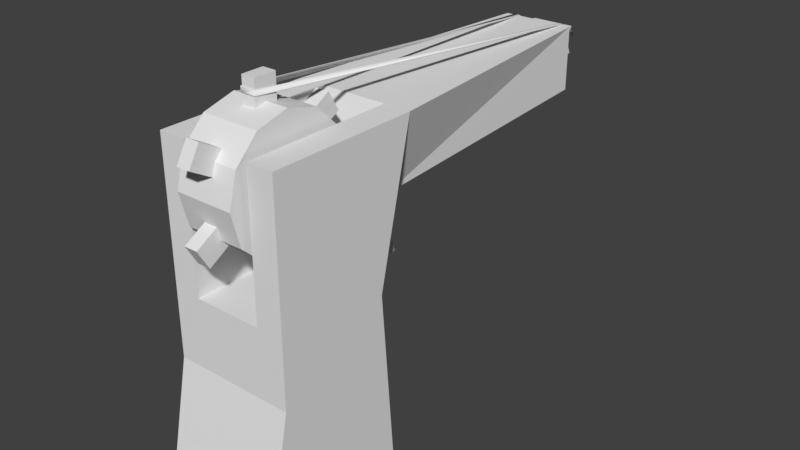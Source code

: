 # Source: rubber_gun.blend  (saved by Blender 2.77.0; exported with 4.5.12 LTS)
import bpy
from mathutils import Matrix  # noqa: F401  (used for matrix-valued properties, if any)

bpy.ops.wm.read_factory_settings(use_empty=True)
scene = bpy.context.scene
scene.name = 'Scene'

# ---- collections
col_collection_1 = bpy.data.collections.new('Collection 1'); scene.collection.children.link(col_collection_1)

# ---- world
world_world = bpy.data.worlds.new('World'); scene.world = world_world
world_world.color = (0.05088, 0.05088, 0.05088)
world_world.use_sun_shadow = False
world_world.sun_shadow_jitter_overblur = 0.0
world_world.cycles.sampling_method = 'MANUAL'

# ---- meshes
me_plane_001 = bpy.data.meshes.new('Plane.001')
me_plane_001.from_pydata([(-0.008181, 0.124, 0.04514), (-0.008181, 0.1233, 0.04363), (-0.007354, 0.1153, 0.04994), (-0.009009, 0.1153, 0.04993), (-0.002264, -0.01277, 0.0623), (-0.002288, -0.01278, 0.06065), (0.008181, 0.124, 0.04514), (0.008181, 0.1233, 0.04363), (0.007354, 0.1153, 0.04994), (0.009009, 0.1153, 0.04993), (0.002264, -0.01277, 0.0623), (0.002288, -0.01278, 0.06065), (-0.008347, 0.1243, 0.04519), (-0.008328, 0.1236, 0.04365), (-0.0076, 0.1154, 0.05017), (-0.009255, 0.1154, 0.05016), (-0.002431, -0.01301, 0.06247), (-0.002466, -0.01301, 0.06083), (0.008347, 0.1243, 0.04519), (0.008328, 0.1236, 0.04365), (0.0076, 0.1154, 0.05017), (0.009255, 0.1154, 0.05016), (0.002431, -0.01301, 0.06247), (0.002466, -0.01301, 0.06083)], [], [(10, 11, 5, 4), (0, 2, 3, 1), (2, 4, 5, 3), (6, 7, 9, 8), (8, 9, 11, 10), (0, 1, 7, 6), (22, 16, 17, 23), (12, 13, 15, 14), (14, 15, 17, 16), (18, 20, 21, 19), (20, 22, 23, 21), (12, 18, 19, 13), (9, 7, 19, 21), (7, 1, 13, 19), (8, 10, 22, 20), (3, 5, 17, 15), (6, 8, 20, 18), (1, 3, 15, 13), (5, 11, 23, 17), (4, 2, 14, 16), (2, 0, 12, 14), (10, 4, 16, 22), (0, 6, 18, 12), (11, 9, 21, 23)])
me_plane_001.polygons.foreach_set('use_smooth', [True] * 24)
me_plane_001.use_remesh_preserve_volume = False
me_plane_001.use_remesh_preserve_attributes = False
me_plane_001.use_mirror_vertex_groups = False
me_plane_001.update()
me_plane = bpy.data.meshes.new('Plane')
me_plane.from_pydata([(-0.02, -0.03381, -0.06081), (-0.01121, -0.025, 0.004157), (-0.007201, 0.1153, 0.04706), (-0.007201, 0.1153, 0.03781), (-0.01206, 0.1153, 0.02869), (-0.01206, 0.1153, 0.0499), (-0.007201, 0.1245, 0.04706), (-0.007201, 0.1245, 0.03781), (-0.007201, 0.1223, 0.04244), (-0.01121, -0.025, 0.05), (-0.02, -0.025, 0.05), (-0.02, -0.025, 0.000134), (-0.01121, 0.025, 0.05), (-0.009498, -0.008994, 0.05844), (-0.009498, -0.01931, 0.05567), (-0.009498, -0.02686, 0.04812), (-0.009498, -0.02963, 0.03781), (-0.009498, -0.02686, 0.02693), (-0.009498, -0.01931, 0.01994), (-0.009498, -0.008994, 0.01717), (-0.009498, 0.001323, 0.01994), (-0.009498, 0.008875, 0.02693), (-0.009498, 0.01164, 0.03781), (-0.009498, 0.008875, 0.04812), (-0.009498, 0.001323, 0.05567), (-0.009498, -0.01099, 0.03571), (-0.009498, -0.006994, 0.03571), (-0.009498, -0.01099, 0.03971), (-0.009498, -0.006994, 0.03971), (-0.01344, -0.01099, 0.03571), (-0.01344, -0.006994, 0.03571), (-0.01344, -0.01099, 0.03971), (-0.01344, -0.006994, 0.03971), (-0.01121, 0.0115, 0.004157), (0.02, -0.03381, -0.06081), (0.01121, -0.025, 0.004157), (0.007201, 0.1153, 0.04706), (0.007201, 0.1153, 0.03781), (0.01206, 0.1153, 0.02869), (0.01206, 0.1153, 0.0499), (0.007201, 0.1245, 0.04706), (0.007201, 0.1245, 0.03781), (0.02, 0.025, 0.05), (0.007201, 0.1223, 0.04244), (0.01121, -0.025, 0.05), (0.02, -0.025, 0.05), (0.02, -0.025, 0.000134), (0.01121, 0.025, 0.05), (0.009498, -0.008994, 0.05844), (0.009498, -0.01931, 0.05567), (0.009498, -0.02686, 0.04812), (0.009498, -0.02963, 0.03781), (0.009498, -0.02686, 0.02693), (0.009498, -0.01931, 0.01994), (0.009498, -0.008994, 0.01717), (0.009498, 0.001323, 0.01994), (0.009498, 0.008875, 0.02693), (0.009498, 0.01164, 0.03781), (0.009498, 0.008875, 0.04812), (0.009498, 0.001323, 0.05567), (0.009498, -0.01099, 0.03571), (0.009498, -0.006994, 0.03571), (0.009498, -0.01099, 0.03971), (0.009498, -0.006994, 0.03971), (0.01344, -0.01099, 0.03571), (0.01344, -0.006994, 0.03571), (0.01344, -0.01099, 0.03971), (0.01344, -0.006994, 0.03971), (0.01121, 0.0115, 0.004157), (-0.00222, -0.01263, 0.05567), (-0.00222, -0.005353, 0.05567), (0.00222, -0.01263, 0.05567), (0.00222, -0.005353, 0.05567), (-0.00222, -0.01263, 0.0654), (-0.00222, -0.005353, 0.0654), (0.00222, -0.01263, 0.0654), (0.00222, -0.005353, 0.0654), (-0.02, -0.025, -0.01803), (0.02, -0.025, -0.01803), (-0.02, 0.01798, -0.06081), (-0.01204, 0.0266, -0.06081), (-0.01204, 0.025, 0.01885), (-0.02, 0.01689, 0.01582), (-0.02, 0.025, 0.05), (-0.01206, 0.025, 0.02382), (0.01204, 0.0266, -0.06081), (0.02, 0.01798, -0.06081), (0.02, 0.01689, 0.01582), (0.01204, 0.025, 0.01885), (0.01206, 0.025, 0.02382), (-0.01204, 0.0214, 0.003524), (-0.02, 0.01309, -0.0003347), (0.02, 0.01309, -0.0003347), (0.01204, 0.0214, 0.003524), (-0.00222, 0.004741, 0.04985), (-0.00222, 0.008382, 0.04354), (0.00222, 0.004741, 0.04985), (0.00222, 0.008382, 0.04354), (-0.00222, 0.01316, 0.05471), (-0.00222, 0.0168, 0.0484), (0.00222, 0.01316, 0.05471), (0.00222, 0.0168, 0.0484), (-0.00222, -0.02637, 0.04354), (-0.00222, -0.02273, 0.04985), (0.00222, -0.02637, 0.04354), (0.00222, -0.02273, 0.04985), (-0.00222, -0.03479, 0.0484), (-0.00222, -0.03115, 0.05471), (0.00222, -0.03479, 0.0484), (0.00222, -0.03115, 0.05471), (-0.00222, -0.02273, 0.02558), (-0.00222, -0.02637, 0.03189), (0.00222, -0.02273, 0.02558), (0.00222, -0.02637, 0.03189), (-0.00222, -0.03115, 0.02072), (-0.00222, -0.03479, 0.02703), (0.00222, -0.03115, 0.02072), (0.00222, -0.03479, 0.02703), (-0.00222, -0.005353, 0.01975), (-0.00222, -0.01263, 0.01975), (0.00222, -0.005353, 0.01975), (0.00222, -0.01263, 0.01975), (-0.00222, -0.005353, 0.01003), (-0.00222, -0.01264, 0.01003), (0.00222, -0.005353, 0.01003), (0.00222, -0.01264, 0.01003), (-0.00222, 0.008382, 0.03189), (-0.00222, 0.004741, 0.02558), (0.00222, 0.008382, 0.03189), (0.00222, 0.00474, 0.02558), (-0.00222, 0.0168, 0.02703), (-0.00222, 0.01316, 0.02072), (0.00222, 0.0168, 0.02703), (0.00222, 0.01316, 0.02072), (-0.005823, 0.03105, 0.02611), (0.005823, 0.03105, 0.02611), (-0.005823, 0.03149, 0.01214), (0.005823, 0.03149, 0.01214), (-0.005823, 0.03548, -0.0004254), (0.005823, 0.03548, -0.0004254), (-0.005823, 0.03405, -0.0009836), (0.005823, 0.03405, -0.0009836), (-0.005823, 0.02326, 0.007209), (0.005823, 0.02326, 0.007209), (-0.005823, 0.01902, 0.02581), (0.005823, 0.01902, 0.02581)], [], [(81, 88, 93, 90), (89, 88, 81, 84), (90, 93, 85, 80), (7, 41, 37, 3), (77, 11, 82, 91), (8, 43, 41, 7), (11, 10, 83, 82), (4, 38, 89, 84), (6, 40, 43, 8), (46, 35, 1, 11), (2, 3, 4, 5), (2, 5, 39, 36), (2, 6, 8), (3, 2, 8, 7), (37, 38, 4, 3), (84, 83, 5, 4), (1, 9, 10, 11), (5, 83, 12), (35, 68, 33, 1), (83, 10, 9, 12), (57, 56, 21, 22), (54, 53, 18, 19), (51, 50, 15, 16), (58, 57, 22, 23), (55, 54, 19, 20), (52, 51, 16, 17), (59, 58, 23, 24), (56, 55, 20, 21), (53, 52, 17, 18), (48, 59, 24, 13), (50, 49, 14, 15), (14, 13, 24, 23, 22, 21, 20, 19, 18, 17, 16, 15), (33, 68, 47, 12), (49, 48, 13, 14), (28, 32, 31, 27), (25, 29, 30, 26), (26, 30, 32, 28), (27, 31, 29, 25), (1, 33, 12, 9), (78, 92, 87, 46), (46, 87, 42, 45), (36, 39, 38, 37), (5, 12, 47, 39), (36, 43, 40), (37, 41, 43, 36), (89, 38, 39, 42), (35, 46, 45, 44), (42, 47, 44, 45), (39, 47, 42), (49, 50, 51, 52, 53, 54, 55, 56, 57, 58, 59, 48), (63, 62, 66, 67), (60, 61, 65, 64), (61, 63, 67, 65), (62, 60, 64, 66), (35, 44, 47, 68), (36, 40, 6, 2), (77, 78, 46, 11), (74, 73, 75, 76), (72, 76, 75, 71), (70, 74, 76, 72), (69, 73, 74, 70), (71, 75, 73, 69), (0, 34, 78, 77), (34, 86, 92, 78), (79, 80, 85, 86, 34, 0), (81, 82, 83, 84), (87, 88, 89, 42), (91, 82, 81, 90), (93, 88, 87, 92), (79, 91, 90, 80), (85, 93, 92, 86), (0, 77, 91, 79), (99, 98, 100, 101), (97, 101, 100, 96), (95, 99, 101, 97), (94, 98, 99, 95), (96, 100, 98, 94), (107, 106, 108, 109), (105, 109, 108, 104), (103, 107, 109, 105), (102, 106, 107, 103), (104, 108, 106, 102), (115, 114, 116, 117), (113, 117, 116, 112), (111, 115, 117, 113), (110, 114, 115, 111), (112, 116, 114, 110), (123, 122, 124, 125), (121, 125, 124, 120), (119, 123, 125, 121), (118, 122, 123, 119), (120, 124, 122, 118), (131, 130, 132, 133), (129, 133, 132, 128), (127, 131, 133, 129), (126, 130, 131, 127), (128, 132, 130, 126), (134, 135, 137, 136), (136, 137, 139, 138), (138, 139, 141, 140), (140, 141, 143, 142), (142, 143, 145, 144), (138, 140, 142, 136), (136, 142, 144, 134), (137, 143, 141, 139), (135, 145, 143, 137)])
_uv = me_plane.uv_layers.new(name='UVMap')
_uv.uv.foreach_set('vector', [0.5203, 0.1238, 0.5203, 0.04101, 0.5719, 0.04101, 0.5719, 0.1238, 0.5036, 0.04095, 0.5203, 0.04101, 0.5203, 0.1238, 0.5036, 0.1238, 0.5719, 0.1238, 0.5719, 0.04101, 0.7892, 0.04101, 0.7892, 0.1238, 0.9409, 0.01367, 0.9409, 0.06227, 0.9092, 0.06227, 0.9092, 0.01367, 0.2435, 0.4263, 0.1822, 0.4264, 0.1291, 0.2825, 0.1836, 0.2955, 0.8881, 0.8932, 0.8881, 0.8446, 0.9041, 0.8446, 0.9041, 0.8932, 0.1822, 0.4264, 0.0139, 0.4266, 0.01367, 0.2548, 0.1291, 0.2825, 0.7474, 0.2487, 0.8303, 0.2487, 0.8303, 0.5538, 0.7474, 0.5538, 0.8723, 0.8932, 0.8723, 0.8446, 0.8881, 0.8446, 0.8881, 0.8932, 0.2199, 0.6485, 0.2334, 0.6787, 0.2334, 0.7557, 0.2199, 0.7859, 0.8797, 0.1549, 0.8479, 0.1549, 0.8166, 0.1385, 0.8895, 0.1385, 0.8797, 0.1549, 0.8895, 0.1385, 0.8895, 0.2199, 0.8797, 0.2035, 0.7341, 0.2127, 0.7341, 0.181, 0.7497, 0.1888, 0.7653, 0.2127, 0.7341, 0.2127, 0.7497, 0.1888, 0.7653, 0.181, 0.8479, 0.2035, 0.8166, 0.2199, 0.8166, 0.1385, 0.8479, 0.1549, 0.7203, 0.6485, 0.7203, 0.7387, 0.4155, 0.7378, 0.4155, 0.6649, 0.2334, 0.7557, 0.3881, 0.7557, 0.3881, 0.7859, 0.2199, 0.7859, 0.4872, 0.5939, 0.1824, 0.6211, 0.1824, 0.5909, 0.6003, 0.8892, 0.6003, 0.7661, 0.6774, 0.7661, 0.6774, 0.8892, 0.1824, 0.6211, 0.01367, 0.6211, 0.01367, 0.5909, 0.1824, 0.5909, 0.7842, 0.9098, 0.7477, 0.9098, 0.7477, 0.8446, 0.7842, 0.8446, 0.6572, 0.4315, 0.6228, 0.4315, 0.6228, 0.3663, 0.6572, 0.3663, 0.8818, 0.05018, 0.8818, 0.08516, 0.8166, 0.08516, 0.8166, 0.05018, 0.8192, 0.9098, 0.7842, 0.9098, 0.7842, 0.8446, 0.8192, 0.8446, 0.6924, 0.4315, 0.6572, 0.4315, 0.6572, 0.3663, 0.6924, 0.3663, 0.8818, 0.01367, 0.8818, 0.05018, 0.8166, 0.05018, 0.8166, 0.01367, 0.8449, 0.9098, 0.8192, 0.9098, 0.8192, 0.8446, 0.8449, 0.8446, 0.7186, 0.4315, 0.6924, 0.4315, 0.6924, 0.3663, 0.7186, 0.3663, 0.6228, 0.4315, 0.5981, 0.4315, 0.5981, 0.3663, 0.6228, 0.3663, 0.8576, 0.2835, 0.8576, 0.2487, 0.9229, 0.2487, 0.9229, 0.2835, 0.8818, 0.08516, 0.8818, 0.1111, 0.8166, 0.1111, 0.8166, 0.08516, 0.03202, 0.9302, 0.01367, 0.899, 0.01367, 0.863, 0.03202, 0.8318, 0.0638, 0.8137, 0.1023, 0.8133, 0.1323, 0.8318, 0.1506, 0.863, 0.1506, 0.899, 0.1341, 0.9298, 0.1005, 0.9483, 0.0638, 0.9483, 0.4152, 0.4433, 0.4152, 0.3663, 0.5708, 0.3663, 0.5708, 0.4433, 0.8576, 0.3183, 0.8576, 0.2835, 0.9229, 0.2835, 0.9229, 0.3183, 0.4638, 0.9621, 0.4774, 0.9621, 0.4774, 0.9756, 0.4638, 0.9756, 0.9691, 0.1578, 0.9827, 0.1578, 0.9827, 0.1713, 0.9691, 0.1713, 0.5456, 0.9757, 0.5456, 0.9621, 0.5591, 0.9621, 0.5591, 0.9757, 0.982, 0.6043, 0.9685, 0.6043, 0.9685, 0.5908, 0.982, 0.5908, 0.9052, 0.6485, 0.9052, 0.7716, 0.7477, 0.8172, 0.7477, 0.6485, 0.2435, 0.04374, 0.1836, 0.1746, 0.1291, 0.1875, 0.1822, 0.04366, 0.1822, 0.04366, 0.1291, 0.1875, 0.01367, 0.2153, 0.0139, 0.04343, 0.8797, 0.2035, 0.8895, 0.2199, 0.8166, 0.2199, 0.8479, 0.2035, 0.4872, 0.5939, 0.1824, 0.5909, 0.1824, 0.5139, 0.4872, 0.511, 0.7068, 0.2127, 0.6911, 0.1888, 0.7068, 0.181, 0.6755, 0.2127, 0.6755, 0.181, 0.6911, 0.1888, 0.7068, 0.2127, 0.7201, 0.3389, 0.4153, 0.3225, 0.4152, 0.2496, 0.7201, 0.2487, 0.2334, 0.6787, 0.2199, 0.6485, 0.3881, 0.6485, 0.3881, 0.6787, 0.1824, 0.4837, 0.1824, 0.5139, 0.01367, 0.5139, 0.01367, 0.4837, 0.4872, 0.511, 0.1824, 0.5139, 0.1824, 0.4837, 0.2966, 0.9302, 0.2648, 0.9483, 0.2281, 0.9483, 0.1945, 0.9298, 0.178, 0.899, 0.178, 0.863, 0.1963, 0.8318, 0.2263, 0.8133, 0.2648, 0.8137, 0.2966, 0.8318, 0.3149, 0.863, 0.3149, 0.899, 0.9502, 0.3179, 0.9502, 0.3044, 0.9638, 0.3044, 0.9638, 0.3179, 0.7186, 0.9728, 0.7186, 0.9863, 0.705, 0.9863, 0.705, 0.9728, 0.5183, 0.9621, 0.5183, 0.9756, 0.5047, 0.9756, 0.5047, 0.9621, 0.3423, 0.9767, 0.3423, 0.9632, 0.3558, 0.9632, 0.3558, 0.9767, 0.573, 0.9348, 0.4155, 0.9348, 0.4155, 0.7661, 0.573, 0.8116, 0.5996, 0.2127, 0.5996, 0.181, 0.6482, 0.181, 0.6482, 0.2127, 0.1586, 0.7859, 0.1586, 0.6485, 0.2199, 0.6485, 0.2199, 0.7859, 0.8503, 0.6211, 0.8503, 0.5966, 0.8656, 0.5966, 0.8656, 0.6211, 0.8973, 0.9205, 0.8973, 0.9533, 0.8723, 0.9533, 0.8723, 0.9205, 0.72, 0.7661, 0.72, 0.7989, 0.7047, 0.7989, 0.7047, 0.7661, 0.9496, 0.9205, 0.9496, 0.9533, 0.9246, 0.9533, 0.9246, 0.9205, 0.9466, 0.8446, 0.9466, 0.8774, 0.9314, 0.8774, 0.9314, 0.8446, 0.01367, 0.7859, 0.01367, 0.6485, 0.1586, 0.6485, 0.1586, 0.7859, 0.3879, 0.01367, 0.3876, 0.1916, 0.1836, 0.1746, 0.2435, 0.04374, 0.6892, 0.4837, 0.7183, 0.511, 0.7183, 0.5938, 0.6892, 0.6211, 0.5145, 0.6211, 0.5145, 0.4837, 0.5203, 0.1238, 0.5303, 0.1511, 0.4152, 0.1511, 0.5036, 0.1238, 0.5303, 0.01367, 0.5203, 0.04101, 0.5036, 0.04095, 0.4152, 0.01367, 0.5846, 0.1511, 0.5303, 0.1511, 0.5203, 0.1238, 0.5719, 0.1238, 0.5719, 0.04101, 0.5203, 0.04101, 0.5303, 0.01367, 0.5846, 0.01367, 0.3876, 0.2784, 0.1836, 0.2955, 0.1708, 0.2669, 0.3879, 0.2487, 0.3879, 0.2213, 0.1708, 0.2032, 0.1836, 0.1746, 0.3876, 0.1916, 0.3879, 0.4564, 0.2435, 0.4263, 0.1836, 0.2955, 0.3876, 0.2784, 0.932, 0.1986, 0.932, 0.22, 0.9168, 0.22, 0.9168, 0.1986, 0.6527, 0.9494, 0.6527, 0.9166, 0.6777, 0.9166, 0.6777, 0.9494, 0.7203, 0.9166, 0.7203, 0.9455, 0.705, 0.9455, 0.705, 0.9166, 0.9509, 0.4705, 0.9509, 0.5033, 0.9259, 0.5033, 0.9259, 0.4705, 0.9655, 0.2487, 0.9655, 0.2771, 0.9502, 0.2771, 0.9502, 0.2487, 0.9092, 0.1111, 0.9092, 0.08961, 0.9244, 0.08961, 0.9244, 0.1111, 0.798, 0.6211, 0.798, 0.5883, 0.823, 0.5883, 0.823, 0.6211, 0.9478, 0.7086, 0.9478, 0.737, 0.9325, 0.737, 0.9325, 0.7086, 0.3673, 0.9031, 0.3673, 0.9359, 0.3423, 0.9359, 0.3423, 0.9031, 0.9682, 0.04151, 0.9682, 0.01367, 0.9834, 0.01367, 0.9834, 0.04151, 0.4365, 0.9774, 0.4155, 0.9774, 0.4155, 0.9621, 0.4365, 0.9621, 0.6253, 0.9166, 0.6253, 0.9494, 0.6003, 0.9494, 0.6003, 0.9166, 0.7629, 0.9372, 0.7629, 0.9656, 0.7477, 0.9656, 0.7477, 0.9372, 0.9259, 0.3785, 0.9259, 0.3456, 0.9509, 0.3456, 0.9509, 0.3785, 0.9259, 0.6198, 0.9259, 0.5908, 0.9412, 0.5908, 0.9412, 0.6198, 0.9682, 0.0934, 0.9682, 0.06884, 0.9834, 0.06884, 0.9834, 0.0934, 0.9509, 0.4104, 0.9509, 0.4432, 0.9259, 0.4432, 0.9259, 0.4104, 0.9325, 0.6813, 0.9325, 0.6485, 0.9478, 0.6485, 0.9478, 0.6813, 0.9259, 0.5635, 0.9259, 0.5307, 0.9509, 0.5307, 0.9509, 0.5635, 0.7047, 0.859, 0.7047, 0.8262, 0.72, 0.8262, 0.72, 0.859, 0.9746, 0.1986, 0.9746, 0.2198, 0.9594, 0.2198, 0.9594, 0.1986, 0.7456, 0.6211, 0.7456, 0.5883, 0.7706, 0.5883, 0.7706, 0.6211, 0.8055, 0.9372, 0.8055, 0.965, 0.7902, 0.965, 0.7902, 0.9372, 0.9168, 0.1713, 0.9168, 0.1385, 0.9418, 0.1385, 0.9418, 0.1713, 0.9325, 0.7928, 0.9325, 0.7644, 0.9478, 0.7644, 0.9478, 0.7928, 0.4152, 0.2213, 0.4152, 0.1813, 0.4624, 0.1813, 0.4624, 0.2213, 0.4624, 0.2213, 0.4624, 0.1813, 0.5049, 0.1813, 0.5049, 0.2213, 0.5723, 0.2213, 0.5322, 0.2213, 0.5322, 0.2165, 0.5723, 0.2165, 0.5723, 0.2165, 0.5322, 0.2165, 0.5322, 0.181, 0.5723, 0.181, 0.3423, 0.8133, 0.3823, 0.8133, 0.3823, 0.8758, 0.3423, 0.8758, 0.8986, 0.567, 0.8934, 0.568, 0.8615, 0.5348, 0.8922, 0.5229, 0.8922, 0.5229, 0.8615, 0.5348, 0.8576, 0.4705, 0.8986, 0.4762, 0.8922, 0.3908, 0.8615, 0.3789, 0.8934, 0.3456, 0.8986, 0.3467, 0.8986, 0.4375, 0.8576, 0.4432, 0.8615, 0.3789, 0.8922, 0.3908])
me_plane.use_remesh_preserve_volume = False
me_plane.use_remesh_preserve_attributes = False
me_plane.use_mirror_vertex_groups = False
me_plane.update()

# ---- objects
ob_plane_001 = bpy.data.objects.new('Plane.001', me_plane_001)
ob_plane = bpy.data.objects.new('Plane', me_plane)

# ---- transforms, parenting, visibility, modifiers, constraints
ob_plane_001.location = (0.0, 0.0, 0.0)
ob_plane_001.lineart.crease_threshold = 0.0
ob_plane.location = (0.0, 0.0, 0.0)
ob_plane.lineart.crease_threshold = 0.0

# ---- collection membership
col_collection_1.objects.link(ob_plane_001)
col_collection_1.objects.link(ob_plane)

# ---- scene / render settings (as saved in the file)
scene.frame_start = 1; scene.frame_end = 250; scene.frame_set(1)
scene.render.engine = 'BLENDER_EEVEE_NEXT'
scene.render.resolution_percentage = 50
scene.render.dither_intensity = 0.0
scene.cycles.use_denoising = False
scene.cycles.samples = 128
scene.cycles.sampling_pattern = 'TABULATED_SOBOL'
scene.cycles.light_sampling_threshold = 0.0
scene.cycles.use_adaptive_sampling = False
scene.cycles.use_light_tree = False
scene.cycles.blur_glossy = 0.0
scene.cycles.sample_clamp_indirect = 0.0
scene.view_settings.view_transform = 'Standard'
bpy.context.view_layer.update()

# ---- added for rendering (the .blend has no active camera and no usable light): camera, sun
cam_auto = bpy.data.cameras.new('AutoCamera')
cam_auto.lens = 50.0
cam_auto.sensor_width = 36.0
cam_auto.clip_end = 1000.0
ob_auto_camera = bpy.data.objects.new('AutoCamera', cam_auto)
scene.collection.objects.link(ob_auto_camera)
ob_auto_camera.location = (0.191666, -0.185125, 0.155626)
ob_auto_camera.rotation_euler = (1.09748, -7.21219e-08, 0.694738)
scene.camera = ob_auto_camera
light_auto_sun = bpy.data.lights.new('AutoSun', 'SUN')
light_auto_sun.energy = 3.0
light_auto_sun.angle = 0.0523599
ob_auto_sun = bpy.data.objects.new('AutoSun', light_auto_sun)
scene.collection.objects.link(ob_auto_sun)
ob_auto_sun.rotation_euler = (0.872665, 0.174533, 0.523599)
bpy.context.view_layer.update()
